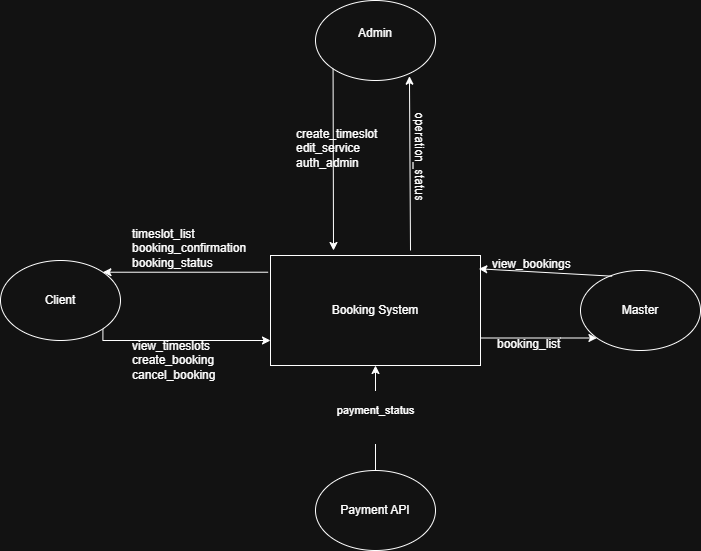

The diagram above was exported from draw.io. Its source (the exported page's mxGraphModel, read from the mxfile embedded in the PNG):
<mxGraphModel dx="1213" dy="738" grid="1" gridSize="10" guides="1" tooltips="1" connect="1" arrows="1" fold="1" page="1" pageScale="1" pageWidth="827" pageHeight="1169" math="0" shadow="0">
  <root>
    <mxCell id="0" />
    <mxCell id="1" parent="0" />
    <mxCell id="EvvXmjs8_rhaFdVdQTR_-9" edge="1" parent="1" source="EvvXmjs8_rhaFdVdQTR_-1" style="edgeStyle=orthogonalEdgeStyle;rounded=0;orthogonalLoop=1;jettySize=auto;html=1;exitX=1;exitY=0.75;exitDx=0;exitDy=0;" target="EvvXmjs8_rhaFdVdQTR_-4" value="">
      <mxGeometry relative="1" as="geometry">
        <Array as="points">
          <mxPoint x="590" y="408" />
          <mxPoint x="590" y="408" />
        </Array>
      </mxGeometry>
    </mxCell>
    <mxCell id="EvvXmjs8_rhaFdVdQTR_-1" parent="1" style="rounded=0;whiteSpace=wrap;html=1;" value="Booking System" vertex="1">
      <mxGeometry height="110" width="210" x="300" y="325" as="geometry" />
    </mxCell>
    <mxCell id="EvvXmjs8_rhaFdVdQTR_-8" edge="1" parent="1" source="EvvXmjs8_rhaFdVdQTR_-2" style="edgeStyle=orthogonalEdgeStyle;rounded=0;orthogonalLoop=1;jettySize=auto;html=1;align=left;exitX=1;exitY=1;exitDx=0;exitDy=0;" target="EvvXmjs8_rhaFdVdQTR_-1" value="">
      <mxGeometry relative="1" x="-0.3384" y="-50" as="geometry">
        <mxPoint as="offset" />
        <Array as="points">
          <mxPoint x="132" y="410" />
        </Array>
      </mxGeometry>
    </mxCell>
    <mxCell id="EvvXmjs8_rhaFdVdQTR_-2" parent="1" style="ellipse;whiteSpace=wrap;html=1;fontColor=default;" value="Client" vertex="1">
      <mxGeometry height="80" width="120" x="30" y="330" as="geometry" />
    </mxCell>
    <mxCell id="EvvXmjs8_rhaFdVdQTR_-4" parent="1" style="ellipse;whiteSpace=wrap;html=1;align=center;" value="&lt;br&gt;Master&lt;div&gt;&lt;br/&gt;&lt;/div&gt;" vertex="1">
      <mxGeometry height="80" width="120" x="610" y="340" as="geometry" />
    </mxCell>
    <mxCell id="EvvXmjs8_rhaFdVdQTR_-11" edge="1" parent="1" source="EvvXmjs8_rhaFdVdQTR_-6" style="edgeStyle=orthogonalEdgeStyle;rounded=0;orthogonalLoop=1;jettySize=auto;html=1;" target="EvvXmjs8_rhaFdVdQTR_-1" value="&#10;payment_status&#10;&#10;">
      <mxGeometry relative="1" as="geometry" />
    </mxCell>
    <mxCell id="EvvXmjs8_rhaFdVdQTR_-6" parent="1" style="ellipse;whiteSpace=wrap;html=1;align=center;" value="&lt;br&gt;Payment API&lt;div&gt;&lt;br/&gt;&lt;/div&gt;" vertex="1">
      <mxGeometry height="80" width="120" x="345" y="540" as="geometry" />
    </mxCell>
    <mxCell id="EvvXmjs8_rhaFdVdQTR_-13" edge="1" parent="1" source="EvvXmjs8_rhaFdVdQTR_-1" style="endArrow=classic;html=1;rounded=0;exitX=-0.011;exitY=0.152;exitDx=0;exitDy=0;exitPerimeter=0;entryX=1;entryY=0;entryDx=0;entryDy=0;" target="EvvXmjs8_rhaFdVdQTR_-2" value="">
      <mxGeometry height="50" relative="1" width="50" as="geometry">
        <mxPoint x="390" y="510" as="sourcePoint" />
        <mxPoint x="440" y="460" as="targetPoint" />
      </mxGeometry>
    </mxCell>
    <mxCell id="EvvXmjs8_rhaFdVdQTR_-14" parent="1" style="text;whiteSpace=wrap;html=1;" value="timeslot_list&#10;booking_confirmation&#10;booking_status" vertex="1">
      <mxGeometry height="70" width="130" x="160" y="290" as="geometry" />
    </mxCell>
    <mxCell id="EvvXmjs8_rhaFdVdQTR_-16" edge="1" parent="1" source="EvvXmjs8_rhaFdVdQTR_-4" style="endArrow=classic;html=1;rounded=0;entryX=0.992;entryY=0.121;entryDx=0;entryDy=0;entryPerimeter=0;exitX=0.264;exitY=0.071;exitDx=0;exitDy=0;exitPerimeter=0;" target="EvvXmjs8_rhaFdVdQTR_-1" value="">
      <mxGeometry height="50" relative="1" width="50" as="geometry">
        <mxPoint x="390" y="510" as="sourcePoint" />
        <mxPoint x="440" y="460" as="targetPoint" />
      </mxGeometry>
    </mxCell>
    <mxCell id="EvvXmjs8_rhaFdVdQTR_-17" parent="1" style="text;whiteSpace=wrap;html=1;" value="view_bookings" vertex="1">
      <mxGeometry height="40" width="110" x="520" y="320" as="geometry" />
    </mxCell>
    <mxCell id="EvvXmjs8_rhaFdVdQTR_-18" parent="1" style="text;whiteSpace=wrap;html=1;" value="booking_list" vertex="1">
      <mxGeometry height="40" width="100" x="525" y="400" as="geometry" />
    </mxCell>
    <mxCell id="EvvXmjs8_rhaFdVdQTR_-19" parent="1" style="ellipse;whiteSpace=wrap;html=1;" value="&#10;Admin&#10;&#10;" vertex="1">
      <mxGeometry height="80" width="120" x="345" y="70" as="geometry" />
    </mxCell>
    <mxCell id="EvvXmjs8_rhaFdVdQTR_-20" edge="1" parent="1" source="EvvXmjs8_rhaFdVdQTR_-19" style="endArrow=classic;html=1;rounded=0;exitX=0;exitY=1;exitDx=0;exitDy=0;" value="">
      <mxGeometry height="50" relative="1" width="50" as="geometry">
        <mxPoint x="390" y="510" as="sourcePoint" />
        <mxPoint x="363" y="320" as="targetPoint" />
      </mxGeometry>
    </mxCell>
    <mxCell id="EvvXmjs8_rhaFdVdQTR_-21" edge="1" parent="1" style="endArrow=classic;html=1;rounded=0;entryX=0.783;entryY=0.946;entryDx=0;entryDy=0;entryPerimeter=0;" target="EvvXmjs8_rhaFdVdQTR_-19" value="">
      <mxGeometry height="50" relative="1" width="50" as="geometry">
        <mxPoint x="440" y="320" as="sourcePoint" />
        <mxPoint x="440" y="460" as="targetPoint" />
      </mxGeometry>
    </mxCell>
    <mxCell id="EvvXmjs8_rhaFdVdQTR_-22" parent="1" style="text;whiteSpace=wrap;html=1;spacing=2;" value="&lt;span style=&quot;background-color: transparent; color: light-dark(rgb(0, 0, 0), rgb(255, 255, 255));&quot;&gt;create_timeslot&lt;/span&gt;&lt;br&gt;&lt;span style=&quot;background-color: transparent; color: light-dark(rgb(0, 0, 0), rgb(255, 255, 255));&quot;&gt;edit_service&lt;/span&gt;&lt;br&gt;&lt;span style=&quot;background-color: transparent; color: light-dark(rgb(0, 0, 0), rgb(255, 255, 255));&quot;&gt;auth_admin&lt;/span&gt;" vertex="1">
      <mxGeometry height="90" width="90" x="324" y="190" as="geometry" />
    </mxCell>
    <mxCell id="EvvXmjs8_rhaFdVdQTR_-23" parent="1" style="text;whiteSpace=wrap;html=1;textDirection=vertical-rl;" value="operation_status" vertex="1">
      <mxGeometry height="40" width="120" x="440" y="175" as="geometry" />
    </mxCell>
    <mxCell id="EvvXmjs8_rhaFdVdQTR_-26" parent="1" style="text;whiteSpace=wrap;html=1;" value="&lt;p&gt;view_timeslots&lt;br&gt;create_booking&lt;br&gt;cancel_booking&lt;/p&gt;" vertex="1">
      <mxGeometry height="60" width="120" x="160" y="390" as="geometry" />
    </mxCell>
  </root>
</mxGraphModel>